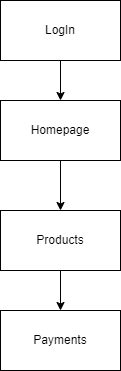

The diagram above was exported from draw.io. Its source (the exported page's mxGraphModel, read from the mxfile embedded in the PNG):
<mxGraphModel dx="880" dy="444" grid="1" gridSize="10" guides="1" tooltips="1" connect="1" arrows="1" fold="1" page="1" pageScale="1" pageWidth="850" pageHeight="1100" math="0" shadow="0">
  <root>
    <mxCell id="0" />
    <mxCell id="1" parent="0" />
    <mxCell id="5ok-8cFs6uWY3NhrwEHm-3" value="" style="edgeStyle=orthogonalEdgeStyle;rounded=0;orthogonalLoop=1;jettySize=auto;html=1;" edge="1" parent="1" source="5ok-8cFs6uWY3NhrwEHm-1" target="5ok-8cFs6uWY3NhrwEHm-2">
      <mxGeometry relative="1" as="geometry" />
    </mxCell>
    <mxCell id="5ok-8cFs6uWY3NhrwEHm-1" value="LogIn" style="rounded=0;whiteSpace=wrap;html=1;" vertex="1" parent="1">
      <mxGeometry x="290" y="70" width="120" height="60" as="geometry" />
    </mxCell>
    <mxCell id="5ok-8cFs6uWY3NhrwEHm-5" value="" style="edgeStyle=orthogonalEdgeStyle;rounded=0;orthogonalLoop=1;jettySize=auto;html=1;" edge="1" parent="1" source="5ok-8cFs6uWY3NhrwEHm-2" target="5ok-8cFs6uWY3NhrwEHm-4">
      <mxGeometry relative="1" as="geometry" />
    </mxCell>
    <mxCell id="5ok-8cFs6uWY3NhrwEHm-2" value="Homepage" style="rounded=0;whiteSpace=wrap;html=1;" vertex="1" parent="1">
      <mxGeometry x="290" y="170" width="120" height="60" as="geometry" />
    </mxCell>
    <mxCell id="5ok-8cFs6uWY3NhrwEHm-7" value="" style="edgeStyle=orthogonalEdgeStyle;rounded=0;orthogonalLoop=1;jettySize=auto;html=1;" edge="1" parent="1" source="5ok-8cFs6uWY3NhrwEHm-4" target="5ok-8cFs6uWY3NhrwEHm-6">
      <mxGeometry relative="1" as="geometry" />
    </mxCell>
    <mxCell id="5ok-8cFs6uWY3NhrwEHm-4" value="Products" style="rounded=0;whiteSpace=wrap;html=1;" vertex="1" parent="1">
      <mxGeometry x="290" y="280" width="120" height="60" as="geometry" />
    </mxCell>
    <mxCell id="5ok-8cFs6uWY3NhrwEHm-6" value="Payments" style="rounded=0;whiteSpace=wrap;html=1;" vertex="1" parent="1">
      <mxGeometry x="290" y="380" width="120" height="60" as="geometry" />
    </mxCell>
  </root>
</mxGraphModel>